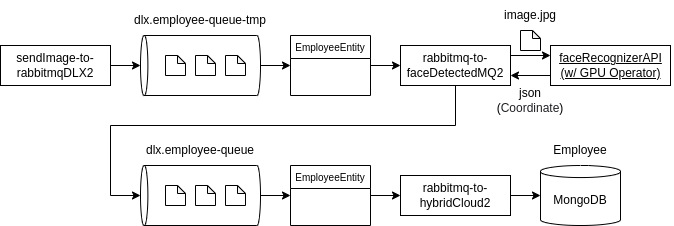

The diagram above was exported from draw.io. Its source (the exported page's mxGraphModel, read from the mxfile embedded in the PNG):
<mxGraphModel dx="1640" dy="922" grid="1" gridSize="10" guides="1" tooltips="1" connect="1" arrows="1" fold="1" page="1" pageScale="1" pageWidth="850" pageHeight="1100" math="0" shadow="0" extFonts="Permanent Marker^https://fonts.googleapis.com/css?family=Permanent+Marker">
  <root>
    <mxCell id="0" />
    <mxCell id="1" parent="0" />
    <mxCell id="NL7f1OS2Pc4bBC0GKJp5-7" style="edgeStyle=orthogonalEdgeStyle;rounded=0;orthogonalLoop=1;jettySize=auto;html=1;exitX=0;exitY=0.75;exitDx=0;exitDy=0;entryX=1;entryY=0.75;entryDx=0;entryDy=0;" edge="1" parent="1" source="NL7f1OS2Pc4bBC0GKJp5-4" target="C2kHwnKx9TWG-dQDNKI_-15">
      <mxGeometry relative="1" as="geometry" />
    </mxCell>
    <mxCell id="NL7f1OS2Pc4bBC0GKJp5-4" value="" style="rounded=0;whiteSpace=wrap;html=1;" vertex="1" parent="1">
      <mxGeometry x="590" y="170" width="120" height="40" as="geometry" />
    </mxCell>
    <mxCell id="C2kHwnKx9TWG-dQDNKI_-4" style="edgeStyle=orthogonalEdgeStyle;rounded=0;orthogonalLoop=1;jettySize=auto;html=1;exitX=1;exitY=0.5;exitDx=0;exitDy=0;entryX=0.5;entryY=0;entryDx=0;entryDy=0;entryPerimeter=0;" parent="1" source="C2kHwnKx9TWG-dQDNKI_-3" target="C2kHwnKx9TWG-dQDNKI_-1" edge="1">
      <mxGeometry relative="1" as="geometry" />
    </mxCell>
    <mxCell id="C2kHwnKx9TWG-dQDNKI_-3" value="" style="rounded=0;whiteSpace=wrap;html=1;" parent="1" vertex="1">
      <mxGeometry x="40" y="170" width="110" height="40" as="geometry" />
    </mxCell>
    <mxCell id="C2kHwnKx9TWG-dQDNKI_-12" style="edgeStyle=orthogonalEdgeStyle;rounded=0;orthogonalLoop=1;jettySize=auto;html=1;exitX=0.5;exitY=1;exitDx=0;exitDy=0;exitPerimeter=0;entryX=0;entryY=0.5;entryDx=0;entryDy=0;fontSize=10;" parent="1" source="C2kHwnKx9TWG-dQDNKI_-1" target="C2kHwnKx9TWG-dQDNKI_-11" edge="1">
      <mxGeometry relative="1" as="geometry" />
    </mxCell>
    <mxCell id="C2kHwnKx9TWG-dQDNKI_-1" value="" style="shape=cylinder3;whiteSpace=wrap;html=1;boundedLbl=1;backgroundOutline=1;size=3.6869659423828125;rotation=-90;" parent="1" vertex="1">
      <mxGeometry x="210" y="130" width="60" height="120" as="geometry" />
    </mxCell>
    <mxCell id="C2kHwnKx9TWG-dQDNKI_-2" value="&lt;a class=&quot;js-navigation-open Link--primary&quot; title=&quot;sendImage-to-rabbitmqDLX2&quot; href=&quot;https://github.com/developer-onizuka/rabbitMQ_KEDA_Csharp2/tree/main/sendImage-to-rabbitmqDLX2&quot; style=&quot;box-sizing: border-box ; background-color: rgb(255 , 255 , 255) ; transition: 80ms cubic-bezier(0.33 , 1 , 0.68 , 1) 0s , 0s ease 0s , 0s ease 0s , 0s ease 0s ; font-family: , &amp;#34;blinkmacsystemfont&amp;#34; , &amp;#34;segoe ui&amp;#34; , &amp;#34;helvetica&amp;#34; , &amp;#34;arial&amp;#34; , sans-serif , &amp;#34;apple color emoji&amp;#34; , &amp;#34;segoe ui emoji&amp;#34;&quot;&gt;&lt;font color=&quot;#000000&quot;&gt;sendImage-to-rabbitmqDLX2&lt;/font&gt;&lt;/a&gt;" style="text;html=1;strokeColor=none;fillColor=none;align=center;verticalAlign=middle;whiteSpace=wrap;rounded=0;" parent="1" vertex="1">
      <mxGeometry x="45" y="175" width="100" height="30" as="geometry" />
    </mxCell>
    <mxCell id="C2kHwnKx9TWG-dQDNKI_-5" value="" style="shape=note;whiteSpace=wrap;html=1;backgroundOutline=1;darkOpacity=0.05;size=8;" parent="1" vertex="1">
      <mxGeometry x="205" y="180" width="20" height="20" as="geometry" />
    </mxCell>
    <mxCell id="C2kHwnKx9TWG-dQDNKI_-8" value="" style="shape=note;whiteSpace=wrap;html=1;backgroundOutline=1;darkOpacity=0.05;size=8;" parent="1" vertex="1">
      <mxGeometry x="235" y="180" width="20" height="20" as="geometry" />
    </mxCell>
    <mxCell id="C2kHwnKx9TWG-dQDNKI_-9" value="" style="shape=note;whiteSpace=wrap;html=1;backgroundOutline=1;darkOpacity=0.05;size=8;" parent="1" vertex="1">
      <mxGeometry x="265" y="180" width="20" height="20" as="geometry" />
    </mxCell>
    <mxCell id="C2kHwnKx9TWG-dQDNKI_-20" style="edgeStyle=orthogonalEdgeStyle;rounded=0;orthogonalLoop=1;jettySize=auto;html=1;exitX=1;exitY=0.5;exitDx=0;exitDy=0;fontSize=12;fontColor=#000000;" parent="1" source="C2kHwnKx9TWG-dQDNKI_-11" edge="1">
      <mxGeometry relative="1" as="geometry">
        <mxPoint x="440" y="190" as="targetPoint" />
      </mxGeometry>
    </mxCell>
    <mxCell id="C2kHwnKx9TWG-dQDNKI_-11" value="EmployeeEntity" style="swimlane;fontStyle=0;fontSize=10;" parent="1" vertex="1">
      <mxGeometry x="330" y="160" width="80" height="60" as="geometry">
        <mxRectangle x="390" y="170" width="120" height="23" as="alternateBounds" />
      </mxGeometry>
    </mxCell>
    <mxCell id="C2kHwnKx9TWG-dQDNKI_-34" style="edgeStyle=orthogonalEdgeStyle;rounded=0;orthogonalLoop=1;jettySize=auto;html=1;exitX=1;exitY=0.5;exitDx=0;exitDy=0;fontSize=12;fontColor=#000000;entryX=0.5;entryY=0;entryDx=0;entryDy=0;entryPerimeter=0;" parent="1" source="C2kHwnKx9TWG-dQDNKI_-15" target="C2kHwnKx9TWG-dQDNKI_-30" edge="1">
      <mxGeometry relative="1" as="geometry">
        <mxPoint x="290" y="320" as="targetPoint" />
        <Array as="points">
          <mxPoint x="495" y="190" />
          <mxPoint x="495" y="250" />
          <mxPoint x="150" y="250" />
          <mxPoint x="150" y="320" />
        </Array>
      </mxGeometry>
    </mxCell>
    <mxCell id="NL7f1OS2Pc4bBC0GKJp5-5" style="edgeStyle=orthogonalEdgeStyle;rounded=0;orthogonalLoop=1;jettySize=auto;html=1;exitX=1;exitY=0.25;exitDx=0;exitDy=0;entryX=0;entryY=0.25;entryDx=0;entryDy=0;" edge="1" parent="1" source="C2kHwnKx9TWG-dQDNKI_-15" target="NL7f1OS2Pc4bBC0GKJp5-4">
      <mxGeometry relative="1" as="geometry" />
    </mxCell>
    <mxCell id="C2kHwnKx9TWG-dQDNKI_-15" value="" style="rounded=0;whiteSpace=wrap;html=1;" parent="1" vertex="1">
      <mxGeometry x="440" y="170" width="110" height="40" as="geometry" />
    </mxCell>
    <mxCell id="C2kHwnKx9TWG-dQDNKI_-16" value="&lt;a class=&quot;js-navigation-open Link--primary&quot; title=&quot;rabbitmq-to-faceDetectedMQ&quot; href=&quot;https://github.com/developer-onizuka/rabbitMQ_KEDA_Csharp2/tree/main/rabbitmq-to-faceDetectedMQ&quot; style=&quot;box-sizing: border-box ; background-color: rgb(255 , 255 , 255) ; transition: 80ms cubic-bezier(0.33 , 1 , 0.68 , 1) 0s , 0s ease 0s , 0s ease 0s , 0s ease 0s ; font-family: , &amp;quot;blinkmacsystemfont&amp;quot; , &amp;quot;segoe ui&amp;quot; , &amp;quot;helvetica&amp;quot; , &amp;quot;arial&amp;quot; , sans-serif , &amp;quot;apple color emoji&amp;quot; , &amp;quot;segoe ui emoji&amp;quot;&quot;&gt;&lt;font color=&quot;#000000&quot; style=&quot;font-size: 12px&quot;&gt;rabbitmq-to-faceDetectedMQ&lt;/font&gt;&lt;/a&gt;2" style="text;html=1;strokeColor=none;fillColor=none;align=center;verticalAlign=middle;whiteSpace=wrap;rounded=0;" parent="1" vertex="1">
      <mxGeometry x="445" y="175" width="100" height="30" as="geometry" />
    </mxCell>
    <mxCell id="C2kHwnKx9TWG-dQDNKI_-19" value="dlx.employee-queue-tmp" style="text;html=1;strokeColor=none;fillColor=none;align=center;verticalAlign=middle;whiteSpace=wrap;rounded=0;fontSize=12;fontColor=#000000;" parent="1" vertex="1">
      <mxGeometry x="160" y="130" width="160" height="30" as="geometry" />
    </mxCell>
    <mxCell id="C2kHwnKx9TWG-dQDNKI_-40" style="edgeStyle=orthogonalEdgeStyle;rounded=0;orthogonalLoop=1;jettySize=auto;html=1;exitX=0.5;exitY=1;exitDx=0;exitDy=0;exitPerimeter=0;entryX=0;entryY=0.5;entryDx=0;entryDy=0;fontSize=12;fontColor=#000000;" parent="1" target="C2kHwnKx9TWG-dQDNKI_-38" edge="1">
      <mxGeometry relative="1" as="geometry">
        <mxPoint x="410" y="320" as="sourcePoint" />
      </mxGeometry>
    </mxCell>
    <mxCell id="7e2twPVxO9YFiDqF_idK-2" style="edgeStyle=orthogonalEdgeStyle;rounded=0;orthogonalLoop=1;jettySize=auto;html=1;exitX=0.5;exitY=1;exitDx=0;exitDy=0;exitPerimeter=0;entryX=0;entryY=0.5;entryDx=0;entryDy=0;" parent="1" source="C2kHwnKx9TWG-dQDNKI_-30" target="7e2twPVxO9YFiDqF_idK-1" edge="1">
      <mxGeometry relative="1" as="geometry" />
    </mxCell>
    <mxCell id="C2kHwnKx9TWG-dQDNKI_-30" value="" style="shape=cylinder3;whiteSpace=wrap;html=1;boundedLbl=1;backgroundOutline=1;size=3.6869659423828125;rotation=-90;" parent="1" vertex="1">
      <mxGeometry x="210" y="260" width="60" height="120" as="geometry" />
    </mxCell>
    <mxCell id="C2kHwnKx9TWG-dQDNKI_-31" value="" style="shape=note;whiteSpace=wrap;html=1;backgroundOutline=1;darkOpacity=0.05;size=8;" parent="1" vertex="1">
      <mxGeometry x="205" y="310" width="20" height="20" as="geometry" />
    </mxCell>
    <mxCell id="C2kHwnKx9TWG-dQDNKI_-32" value="" style="shape=note;whiteSpace=wrap;html=1;backgroundOutline=1;darkOpacity=0.05;size=8;" parent="1" vertex="1">
      <mxGeometry x="235" y="310" width="20" height="20" as="geometry" />
    </mxCell>
    <mxCell id="C2kHwnKx9TWG-dQDNKI_-33" value="" style="shape=note;whiteSpace=wrap;html=1;backgroundOutline=1;darkOpacity=0.05;size=8;" parent="1" vertex="1">
      <mxGeometry x="265" y="310" width="20" height="20" as="geometry" />
    </mxCell>
    <mxCell id="C2kHwnKx9TWG-dQDNKI_-37" value="dlx.employee-queue" style="text;html=1;strokeColor=none;fillColor=none;align=center;verticalAlign=middle;whiteSpace=wrap;rounded=0;fontSize=12;fontColor=#000000;" parent="1" vertex="1">
      <mxGeometry x="160" y="260" width="160" height="30" as="geometry" />
    </mxCell>
    <mxCell id="C2kHwnKx9TWG-dQDNKI_-42" style="edgeStyle=orthogonalEdgeStyle;rounded=0;orthogonalLoop=1;jettySize=auto;html=1;exitX=1;exitY=0.5;exitDx=0;exitDy=0;entryX=0;entryY=0.5;entryDx=0;entryDy=0;entryPerimeter=0;fontSize=12;fontColor=#000000;" parent="1" source="C2kHwnKx9TWG-dQDNKI_-38" target="C2kHwnKx9TWG-dQDNKI_-41" edge="1">
      <mxGeometry relative="1" as="geometry" />
    </mxCell>
    <mxCell id="C2kHwnKx9TWG-dQDNKI_-38" value="" style="rounded=0;whiteSpace=wrap;html=1;" parent="1" vertex="1">
      <mxGeometry x="440" y="300" width="110" height="40" as="geometry" />
    </mxCell>
    <mxCell id="C2kHwnKx9TWG-dQDNKI_-39" value="&lt;a class=&quot;js-navigation-open Link--primary&quot; title=&quot;rabbitmq-to-hybridCloud2&quot; href=&quot;https://github.com/developer-onizuka/rabbitMQ_KEDA_Csharp2/tree/main/rabbitmq-to-hybridCloud2&quot; style=&quot;box-sizing: border-box ; background-color: rgb(255 , 255 , 255) ; transition: 80ms cubic-bezier(0.33 , 1 , 0.68 , 1) 0s , 0s ease 0s , 0s ease 0s , 0s ease 0s ; font-family: , &amp;#34;blinkmacsystemfont&amp;#34; , &amp;#34;segoe ui&amp;#34; , &amp;#34;helvetica&amp;#34; , &amp;#34;arial&amp;#34; , sans-serif , &amp;#34;apple color emoji&amp;#34; , &amp;#34;segoe ui emoji&amp;#34;&quot;&gt;&lt;font color=&quot;#000000&quot; style=&quot;font-size: 12px&quot;&gt;rabbitmq-to-hybridCloud2&lt;/font&gt;&lt;/a&gt;" style="text;html=1;strokeColor=none;fillColor=none;align=center;verticalAlign=middle;whiteSpace=wrap;rounded=0;" parent="1" vertex="1">
      <mxGeometry x="445" y="305" width="100" height="30" as="geometry" />
    </mxCell>
    <mxCell id="C2kHwnKx9TWG-dQDNKI_-41" value="" style="shape=cylinder3;whiteSpace=wrap;html=1;boundedLbl=1;backgroundOutline=1;size=6.026069641113281;fontSize=12;fontColor=#000000;" parent="1" vertex="1">
      <mxGeometry x="580" y="290" width="80" height="60" as="geometry" />
    </mxCell>
    <mxCell id="C2kHwnKx9TWG-dQDNKI_-43" value="Employee" style="text;html=1;strokeColor=none;fillColor=none;align=center;verticalAlign=middle;whiteSpace=wrap;rounded=0;fontSize=12;fontColor=#000000;" parent="1" vertex="1">
      <mxGeometry x="590" y="260" width="60" height="30" as="geometry" />
    </mxCell>
    <mxCell id="C2kHwnKx9TWG-dQDNKI_-44" value="MongoDB" style="text;html=1;strokeColor=none;fillColor=none;align=center;verticalAlign=middle;whiteSpace=wrap;rounded=0;fontSize=12;fontColor=#000000;" parent="1" vertex="1">
      <mxGeometry x="590" y="310" width="60" height="30" as="geometry" />
    </mxCell>
    <mxCell id="7e2twPVxO9YFiDqF_idK-1" value="EmployeeEntity" style="swimlane;fontStyle=0;fontSize=10;" parent="1" vertex="1">
      <mxGeometry x="330" y="290" width="80" height="60" as="geometry">
        <mxRectangle x="390" y="170" width="120" height="23" as="alternateBounds" />
      </mxGeometry>
    </mxCell>
    <mxCell id="NL7f1OS2Pc4bBC0GKJp5-3" value="&lt;u&gt;faceRecognizerAPI&lt;br&gt;(w/ GPU Operator)&lt;br&gt;&lt;/u&gt;" style="text;html=1;strokeColor=none;fillColor=none;align=center;verticalAlign=middle;whiteSpace=wrap;rounded=0;" vertex="1" parent="1">
      <mxGeometry x="587.5" y="158.75" width="125" height="62.5" as="geometry" />
    </mxCell>
    <mxCell id="NL7f1OS2Pc4bBC0GKJp5-8" value="" style="shape=note;whiteSpace=wrap;html=1;backgroundOutline=1;darkOpacity=0.05;size=8;" vertex="1" parent="1">
      <mxGeometry x="560" y="155" width="20" height="20" as="geometry" />
    </mxCell>
    <mxCell id="NL7f1OS2Pc4bBC0GKJp5-9" value="image.jpg" style="text;html=1;strokeColor=none;fillColor=none;align=center;verticalAlign=middle;whiteSpace=wrap;rounded=0;fontSize=12;fontColor=#000000;" vertex="1" parent="1">
      <mxGeometry x="530" y="125" width="80" height="30" as="geometry" />
    </mxCell>
    <mxCell id="NL7f1OS2Pc4bBC0GKJp5-10" value="json&lt;br&gt;&lt;font style=&quot;font-size: 12px;&quot;&gt;(&lt;span style=&quot;color: rgb(32, 33, 36); font-family: inherit; text-align: left; background-color: initial;&quot;&gt;Coordinate&lt;/span&gt;&lt;span style=&quot;background-color: initial;&quot;&gt;)&lt;/span&gt;&lt;/font&gt;" style="text;html=1;strokeColor=none;fillColor=none;align=center;verticalAlign=middle;whiteSpace=wrap;rounded=0;fontSize=12;fontColor=#000000;" vertex="1" parent="1">
      <mxGeometry x="530" y="210" width="80" height="30" as="geometry" />
    </mxCell>
  </root>
</mxGraphModel>